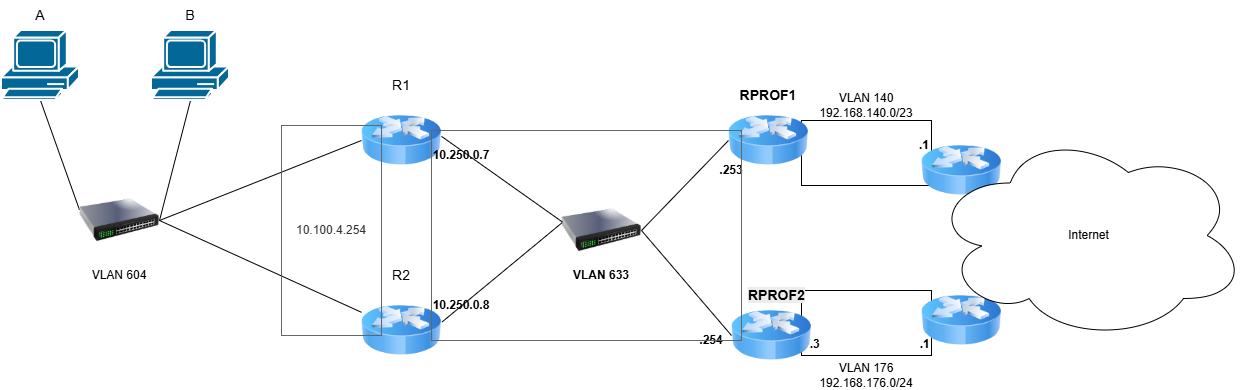

The diagram above was exported from draw.io. Its source (the exported page's mxGraphModel, read from the mxfile embedded in the PNG):
<mxGraphModel dx="546" dy="904" grid="1" gridSize="10" guides="1" tooltips="1" connect="1" arrows="1" fold="1" page="1" pageScale="1" pageWidth="827" pageHeight="1169" math="0" shadow="0">
  <root>
    <mxCell id="0" />
    <mxCell id="1" parent="0" />
    <mxCell id="NFAbp4dgeXaIV7h2kquB-24" parent="1" style="rounded=0;whiteSpace=wrap;html=1;align=left;" value="&lt;div&gt;&lt;b&gt;&lt;br&gt;&lt;/b&gt;&lt;/div&gt;&lt;div&gt;&lt;b&gt;&lt;br&gt;&lt;/b&gt;&lt;/div&gt;&lt;div&gt;&lt;b&gt;&lt;br&gt;&lt;/b&gt;&lt;/div&gt;&lt;div&gt;&lt;b&gt;&amp;nbsp; .3&amp;nbsp; &amp;nbsp; &amp;nbsp; &amp;nbsp; &amp;nbsp; &amp;nbsp; &amp;nbsp; &amp;nbsp; &amp;nbsp; &amp;nbsp; &amp;nbsp; &amp;nbsp; &amp;nbsp; &amp;nbsp; &amp;nbsp; .1&lt;/b&gt;&lt;/div&gt;" vertex="1">
      <mxGeometry height="65" width="130" x="820" y="500" as="geometry" />
    </mxCell>
    <mxCell id="NFAbp4dgeXaIV7h2kquB-22" parent="1" style="rounded=0;whiteSpace=wrap;html=1;align=right;" value="&lt;div&gt;&lt;b&gt;&lt;br&gt;&lt;/b&gt;&lt;/div&gt;&lt;div&gt;&lt;span style=&quot;background-color: transparent; color: light-dark(rgb(0, 0, 0), rgb(255, 255, 255));&quot;&gt;&lt;b&gt;.1&lt;/b&gt;&lt;/span&gt;&lt;/div&gt;&lt;div&gt;&lt;b&gt;&lt;br&gt;&lt;/b&gt;&lt;/div&gt;&lt;div&gt;&lt;br&gt;&lt;/div&gt;" vertex="1">
      <mxGeometry height="65" width="130" x="820" y="330" as="geometry" />
    </mxCell>
    <mxCell id="NFAbp4dgeXaIV7h2kquB-14" edge="1" parent="1" source="NFAbp4dgeXaIV7h2kquB-1" style="rounded=0;orthogonalLoop=1;jettySize=auto;html=1;exitX=0.5;exitY=1;exitDx=0;exitDy=0;exitPerimeter=0;endArrow=none;endFill=0;entryX=1;entryY=0.5;entryDx=0;entryDy=0;" target="NFAbp4dgeXaIV7h2kquB-3">
      <mxGeometry relative="1" as="geometry" />
    </mxCell>
    <mxCell id="NFAbp4dgeXaIV7h2kquB-1" parent="1" style="sketch=0;html=1;pointerEvents=1;dashed=0;fillColor=#036897;strokeColor=#ffffff;strokeWidth=2;verticalLabelPosition=bottom;verticalAlign=top;align=center;outlineConnect=0;shape=mxgraph.cisco.computers_and_peripherals.pc;" value="" vertex="1">
      <mxGeometry height="70" width="78" x="170" y="240" as="geometry" />
    </mxCell>
    <mxCell id="NFAbp4dgeXaIV7h2kquB-13" edge="1" parent="1" source="NFAbp4dgeXaIV7h2kquB-2" style="rounded=0;orthogonalLoop=1;jettySize=auto;html=1;exitX=0.5;exitY=1;exitDx=0;exitDy=0;exitPerimeter=0;endArrow=none;endFill=0;entryX=0;entryY=0.368;entryDx=0;entryDy=0;entryPerimeter=0;" target="NFAbp4dgeXaIV7h2kquB-3">
      <mxGeometry relative="1" as="geometry" />
    </mxCell>
    <mxCell id="NFAbp4dgeXaIV7h2kquB-2" parent="1" style="sketch=0;html=1;pointerEvents=1;dashed=0;fillColor=#036897;strokeColor=#ffffff;strokeWidth=2;verticalLabelPosition=bottom;verticalAlign=top;align=center;outlineConnect=0;shape=mxgraph.cisco.computers_and_peripherals.pc;" value="" vertex="1">
      <mxGeometry height="70" width="78" x="20" y="240" as="geometry" />
    </mxCell>
    <mxCell id="NFAbp4dgeXaIV7h2kquB-3" parent="1" style="image;html=1;image=img/lib/clip_art/networking/Switch_128x128.png" value="" vertex="1">
      <mxGeometry height="80" width="80" x="98" y="390" as="geometry" />
    </mxCell>
    <mxCell id="NFAbp4dgeXaIV7h2kquB-4" parent="1" style="text;html=1;whiteSpace=wrap;strokeColor=none;fillColor=none;align=center;verticalAlign=middle;rounded=0;" value="VLAN 604" vertex="1">
      <mxGeometry height="30" width="60" x="108" y="470" as="geometry" />
    </mxCell>
    <mxCell id="NFAbp4dgeXaIV7h2kquB-5" parent="1" style="image;html=1;image=img/lib/clip_art/networking/Router_Icon_128x128.png" value="" vertex="1">
      <mxGeometry height="80" width="80" x="380" y="310" as="geometry" />
    </mxCell>
    <mxCell id="NFAbp4dgeXaIV7h2kquB-6" parent="1" style="image;html=1;image=img/lib/clip_art/networking/Router_Icon_128x128.png" value="" vertex="1">
      <mxGeometry height="80" width="80" x="380" y="500" as="geometry" />
    </mxCell>
    <mxCell id="NFAbp4dgeXaIV7h2kquB-7" parent="1" style="image;html=1;image=img/lib/clip_art/networking/Switch_128x128.png" value="" vertex="1">
      <mxGeometry height="80" width="80" x="580" y="400" as="geometry" />
    </mxCell>
    <mxCell id="NFAbp4dgeXaIV7h2kquB-8" parent="1" style="image;html=1;image=img/lib/clip_art/networking/Router_Icon_128x128.png" value="" vertex="1">
      <mxGeometry height="80" width="80" x="747" y="310" as="geometry" />
    </mxCell>
    <mxCell id="NFAbp4dgeXaIV7h2kquB-9" parent="1" style="image;html=1;image=img/lib/clip_art/networking/Router_Icon_128x128.png" value="" vertex="1">
      <mxGeometry height="80" width="80" x="750" y="505" as="geometry" />
    </mxCell>
    <mxCell id="NFAbp4dgeXaIV7h2kquB-10" parent="1" style="image;html=1;image=img/lib/clip_art/networking/Router_Icon_128x128.png" value="" vertex="1">
      <mxGeometry height="80" width="80" x="940" y="340" as="geometry" />
    </mxCell>
    <mxCell id="NFAbp4dgeXaIV7h2kquB-11" parent="1" style="image;html=1;image=img/lib/clip_art/networking/Router_Icon_128x128.png" value="" vertex="1">
      <mxGeometry height="80" width="80" x="940" y="490" as="geometry" />
    </mxCell>
    <mxCell id="NFAbp4dgeXaIV7h2kquB-12" parent="1" style="ellipse;shape=cloud;whiteSpace=wrap;html=1;" value="Internet" vertex="1">
      <mxGeometry height="210" width="315" x="950" y="340" as="geometry" />
    </mxCell>
    <mxCell id="NFAbp4dgeXaIV7h2kquB-15" edge="1" parent="1" source="NFAbp4dgeXaIV7h2kquB-5" style="rounded=0;orthogonalLoop=1;jettySize=auto;html=1;exitX=0;exitY=0.5;exitDx=0;exitDy=0;endArrow=none;endFill=0;entryX=1;entryY=0.5;entryDx=0;entryDy=0;" target="NFAbp4dgeXaIV7h2kquB-3">
      <mxGeometry relative="1" as="geometry">
        <mxPoint x="248" y="320" as="sourcePoint" />
        <mxPoint x="217" y="440" as="targetPoint" />
      </mxGeometry>
    </mxCell>
    <mxCell id="NFAbp4dgeXaIV7h2kquB-16" edge="1" parent="1" source="NFAbp4dgeXaIV7h2kquB-6" style="rounded=0;orthogonalLoop=1;jettySize=auto;html=1;endArrow=none;endFill=0;entryX=1;entryY=0.5;entryDx=0;entryDy=0;" target="NFAbp4dgeXaIV7h2kquB-3">
      <mxGeometry relative="1" as="geometry">
        <mxPoint x="394" y="495" as="sourcePoint" />
        <mxPoint x="80.00000000000006" y="475" as="targetPoint" />
      </mxGeometry>
    </mxCell>
    <mxCell id="NFAbp4dgeXaIV7h2kquB-17" edge="1" parent="1" source="NFAbp4dgeXaIV7h2kquB-7" style="rounded=0;orthogonalLoop=1;jettySize=auto;html=1;exitX=0.009;exitY=0.392;exitDx=0;exitDy=0;endArrow=none;endFill=0;entryX=1;entryY=0.448;entryDx=0;entryDy=0;entryPerimeter=0;exitPerimeter=0;" target="NFAbp4dgeXaIV7h2kquB-5">
      <mxGeometry relative="1" as="geometry">
        <mxPoint x="712" y="400" as="sourcePoint" />
        <mxPoint x="510" y="480" as="targetPoint" />
      </mxGeometry>
    </mxCell>
    <mxCell id="NFAbp4dgeXaIV7h2kquB-18" edge="1" parent="1" source="NFAbp4dgeXaIV7h2kquB-7" style="rounded=0;orthogonalLoop=1;jettySize=auto;html=1;exitX=0.009;exitY=0.401;exitDx=0;exitDy=0;endArrow=none;endFill=0;entryX=1.009;entryY=0.392;entryDx=0;entryDy=0;entryPerimeter=0;exitPerimeter=0;" target="NFAbp4dgeXaIV7h2kquB-6">
      <mxGeometry relative="1" as="geometry">
        <mxPoint x="742" y="520" as="sourcePoint" />
        <mxPoint x="540" y="600" as="targetPoint" />
      </mxGeometry>
    </mxCell>
    <mxCell id="NFAbp4dgeXaIV7h2kquB-19" edge="1" parent="1" source="NFAbp4dgeXaIV7h2kquB-8" style="rounded=0;orthogonalLoop=1;jettySize=auto;html=1;exitX=0;exitY=0.5;exitDx=0;exitDy=0;endArrow=none;endFill=0;entryX=1;entryY=0.5;entryDx=0;entryDy=0;" target="NFAbp4dgeXaIV7h2kquB-7">
      <mxGeometry relative="1" as="geometry">
        <mxPoint x="882" y="470" as="sourcePoint" />
        <mxPoint x="680" y="550" as="targetPoint" />
      </mxGeometry>
    </mxCell>
    <mxCell id="NFAbp4dgeXaIV7h2kquB-20" edge="1" parent="1" source="NFAbp4dgeXaIV7h2kquB-9" style="rounded=0;orthogonalLoop=1;jettySize=auto;html=1;exitX=0;exitY=0.5;exitDx=0;exitDy=0;endArrow=none;endFill=0;entryX=1;entryY=0.5;entryDx=0;entryDy=0;" target="NFAbp4dgeXaIV7h2kquB-7">
      <mxGeometry relative="1" as="geometry">
        <mxPoint x="892" y="480" as="sourcePoint" />
        <mxPoint x="690" y="560" as="targetPoint" />
      </mxGeometry>
    </mxCell>
    <mxCell id="NFAbp4dgeXaIV7h2kquB-23" parent="1" style="text;html=1;whiteSpace=wrap;strokeColor=none;fillColor=none;align=center;verticalAlign=middle;rounded=0;" value="VLAN 140&lt;div&gt;192.168.140.0/23&lt;/div&gt;" vertex="1">
      <mxGeometry height="30" width="60" x="855" y="300" as="geometry" />
    </mxCell>
    <mxCell id="NFAbp4dgeXaIV7h2kquB-25" parent="1" style="text;html=1;whiteSpace=wrap;strokeColor=none;fillColor=none;align=center;verticalAlign=middle;rounded=0;" value="VLAN 176&lt;div&gt;192.168.176.0/24&lt;/div&gt;" vertex="1">
      <mxGeometry height="30" width="60" x="855" y="570" as="geometry" />
    </mxCell>
    <mxCell id="NFAbp4dgeXaIV7h2kquB-26" parent="1" style="text;html=1;whiteSpace=wrap;strokeColor=none;fillColor=none;align=center;verticalAlign=middle;rounded=0;" value="&lt;b&gt;.254&lt;/b&gt;" vertex="1">
      <mxGeometry height="30" width="60" x="700" y="535" as="geometry" />
    </mxCell>
    <mxCell id="NFAbp4dgeXaIV7h2kquB-27" parent="1" style="text;html=1;whiteSpace=wrap;strokeColor=none;fillColor=none;align=center;verticalAlign=middle;rounded=0;" value="&lt;b&gt;.253&lt;/b&gt;" vertex="1">
      <mxGeometry height="30" width="60" x="720" y="365" as="geometry" />
    </mxCell>
    <mxCell id="NFAbp4dgeXaIV7h2kquB-28" parent="1" style="rounded=0;whiteSpace=wrap;html=1;fillColor=none;fontColor=#333333;strokeColor=#666666;" value="" vertex="1">
      <mxGeometry height="210" width="310" x="450" y="340" as="geometry" />
    </mxCell>
    <mxCell id="NFAbp4dgeXaIV7h2kquB-29" parent="1" style="text;html=1;whiteSpace=wrap;strokeColor=none;fillColor=none;align=center;verticalAlign=middle;rounded=0;" value="&lt;b&gt;10.250.0.7&lt;/b&gt;" vertex="1">
      <mxGeometry height="30" width="60" x="450" y="350" as="geometry" />
    </mxCell>
    <mxCell id="NFAbp4dgeXaIV7h2kquB-30" parent="1" style="text;html=1;whiteSpace=wrap;strokeColor=none;fillColor=none;align=center;verticalAlign=middle;rounded=0;" value="&lt;b&gt;10.250.0.8&lt;/b&gt;" vertex="1">
      <mxGeometry height="30" width="60" x="450" y="500" as="geometry" />
    </mxCell>
    <mxCell id="NFAbp4dgeXaIV7h2kquB-31" parent="1" style="text;html=1;whiteSpace=wrap;strokeColor=none;fillColor=none;align=center;verticalAlign=middle;rounded=0;" value="&lt;b&gt;&lt;font&gt;VLAN 633&lt;/font&gt;&lt;/b&gt;" vertex="1">
      <mxGeometry height="30" width="60" x="590" y="470" as="geometry" />
    </mxCell>
    <mxCell id="NFAbp4dgeXaIV7h2kquB-32" parent="1" style="text;html=1;whiteSpace=wrap;strokeColor=none;fillColor=none;align=center;verticalAlign=middle;rounded=0;" value="&lt;font style=&quot;font-size: 14px;&quot;&gt;R2&lt;/font&gt;" vertex="1">
      <mxGeometry height="30" width="60" x="390" y="470" as="geometry" />
    </mxCell>
    <mxCell id="NFAbp4dgeXaIV7h2kquB-33" parent="1" style="text;html=1;whiteSpace=wrap;strokeColor=none;fillColor=none;align=center;verticalAlign=middle;rounded=0;" value="&lt;font style=&quot;font-size: 14px;&quot;&gt;R1&lt;/font&gt;" vertex="1">
      <mxGeometry height="30" width="60" x="390" y="280" as="geometry" />
    </mxCell>
    <mxCell id="NFAbp4dgeXaIV7h2kquB-34" parent="1" style="text;html=1;whiteSpace=wrap;strokeColor=none;fillColor=none;align=center;verticalAlign=middle;rounded=0;" value="&lt;font style=&quot;font-size: 14px;&quot;&gt;&lt;b&gt;RPROF1&lt;/b&gt;&lt;/font&gt;" vertex="1">
      <mxGeometry height="30" width="60" x="757" y="290" as="geometry" />
    </mxCell>
    <mxCell id="NFAbp4dgeXaIV7h2kquB-35" parent="1" style="text;whiteSpace=wrap;html=1;" value="&lt;b style=&quot;forced-color-adjust: none; color: rgb(0, 0, 0); font-family: Helvetica; font-size: 14px; font-style: normal; font-variant-ligatures: normal; font-variant-caps: normal; letter-spacing: normal; orphans: 2; text-align: center; text-indent: 0px; text-transform: none; widows: 2; word-spacing: 0px; -webkit-text-stroke-width: 0px; white-space: normal; background-color: rgb(236, 236, 236); text-decoration-thickness: initial; text-decoration-style: initial; text-decoration-color: initial;&quot;&gt;RPROF2&lt;/b&gt;" vertex="1">
      <mxGeometry height="40" width="90" x="765" y="490" as="geometry" />
    </mxCell>
    <mxCell id="NFAbp4dgeXaIV7h2kquB-36" parent="1" style="text;html=1;whiteSpace=wrap;strokeColor=none;fillColor=none;align=center;verticalAlign=middle;rounded=0;" value="&lt;span style=&quot;font-size: 14px;&quot;&gt;A&lt;/span&gt;" vertex="1">
      <mxGeometry height="30" width="60" x="29" y="210" as="geometry" />
    </mxCell>
    <mxCell id="NFAbp4dgeXaIV7h2kquB-37" parent="1" style="text;html=1;whiteSpace=wrap;strokeColor=none;fillColor=none;align=center;verticalAlign=middle;rounded=0;" value="&lt;span style=&quot;font-size: 14px;&quot;&gt;B&lt;/span&gt;" vertex="1">
      <mxGeometry height="30" width="60" x="179" y="210" as="geometry" />
    </mxCell>
    <mxCell id="NFAbp4dgeXaIV7h2kquB-38" parent="1" style="rounded=0;whiteSpace=wrap;html=1;fillColor=none;fontColor=#333333;strokeColor=#666666;" value="10.100.4.254" vertex="1">
      <mxGeometry height="210" width="100" x="300" y="335" as="geometry" />
    </mxCell>
  </root>
</mxGraphModel>